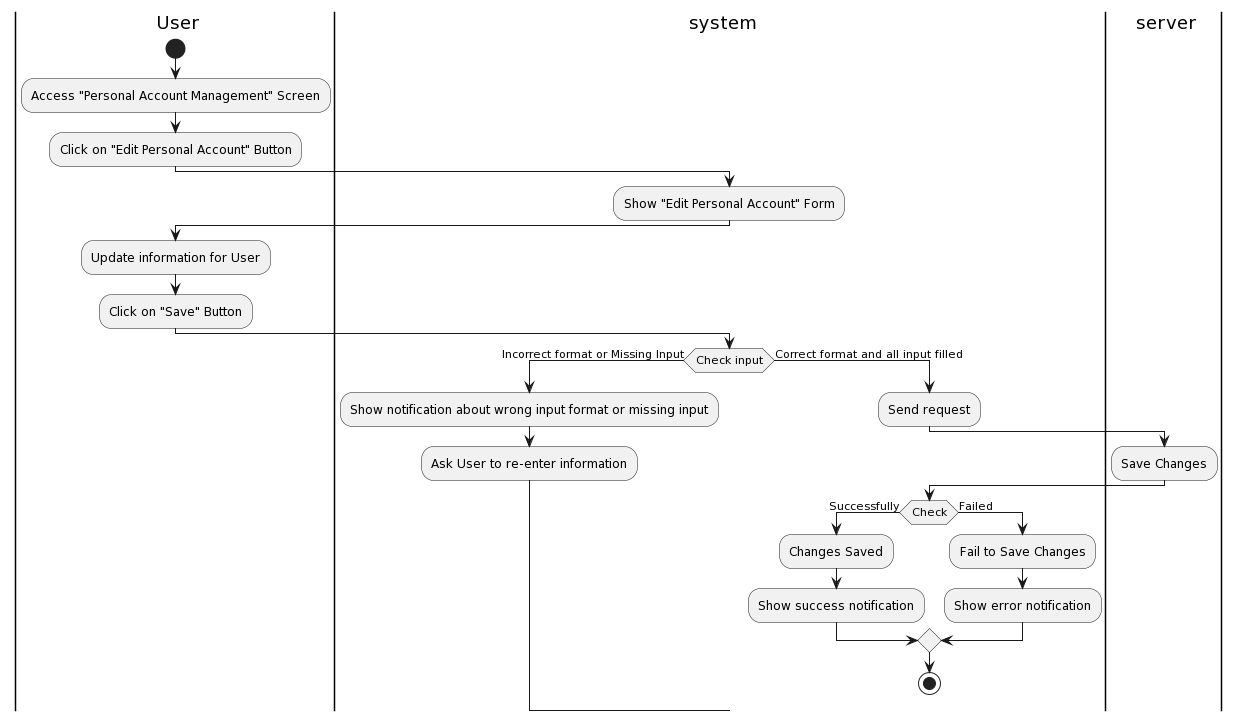

The diagram above was rendered by PlantUML. Its source (embedded in the PNG):
@startuml
|a| User
|sys| system
|ser| server
|a|
start
:Access "Personal Account Management" Screen;
:Click on "Edit Personal Account" Button;
|sys|
:Show "Edit Personal Account" Form;
|a|
:Update information for User;
:Click on "Save" Button;
|sys|
if (Check input) then (Incorrect format or Missing Input)
:Show notification about wrong input format or missing input;
:Ask User to re-enter information;
else (Correct format and all input filled)
|sys|
:Send request;
|ser|
:Save Changes;
|sys|
if(Check) then (Successfully)
:Changes Saved;
:Show success notification;
else (Failed)
:Fail to Save Changes;
:Show error notification;
endif

stop
@enduml